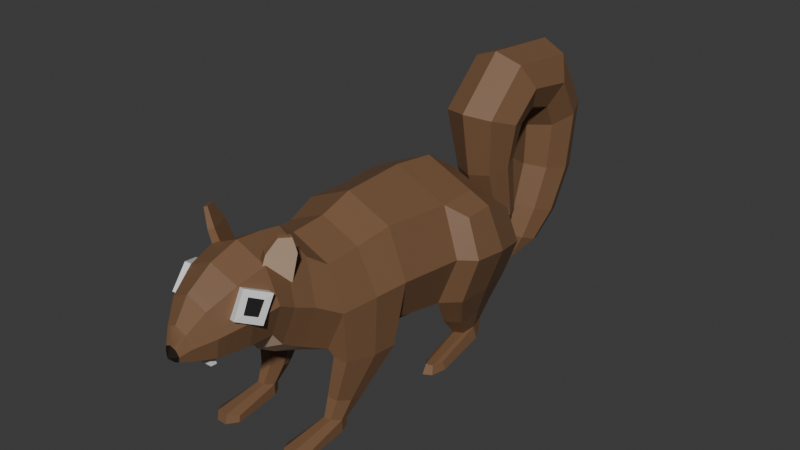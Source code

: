 # Source: new-squirrel.blend  (saved by Blender 4.2.66; exported with 4.5.12 LTS)
import bpy
from mathutils import Matrix  # noqa: F401  (used for matrix-valued properties, if any)

bpy.ops.wm.read_factory_settings(use_empty=True)
scene = bpy.context.scene
scene.name = 'Scene'

# ---- collections
col_collection = bpy.data.collections.new('Collection'); scene.collection.children.link(col_collection)

# ---- materials (node trees are filled in below, after node groups)
mat_material = bpy.data.materials.new('Material')
mat_material.alpha_threshold = 0.0
mat_material.use_transparent_shadow = False
mat_material.roughness = 0.5
mat_material.line_color = (0.0, 0.0, 0.0, 1.0)
mat_material_002 = bpy.data.materials.new('Material.002')
mat_material_003 = bpy.data.materials.new('Material.003')
mat_material_004 = bpy.data.materials.new('Material.004')
mat_material_005 = bpy.data.materials.new('Material.005')

# ---- material node trees
mat_material.use_nodes = True; mat_material.node_tree.nodes.clear()
_N = mat_material.node_tree.nodes; _L = mat_material.node_tree.links
n0 = _N.new('ShaderNodeOutputMaterial'); n0.name = 'Material Output'; n0.location = (300, 300)
n1 = _N.new('ShaderNodeBsdfPrincipled'); n1.name = 'Principled BSDF'; n1.location = (10, 300)
n1.inputs[0].default_value = (0.1981, 0.1046, 0.05286, 1.0)
n1.inputs[3].default_value = 1.45
_L.new(n1.outputs[0], n0.inputs[0])
n0.is_active_output = True
mat_material_002.use_nodes = True; mat_material_002.node_tree.nodes.clear()
_N = mat_material_002.node_tree.nodes; _L = mat_material_002.node_tree.links
n0 = _N.new('ShaderNodeBsdfPrincipled'); n0.name = 'Principled BSDF'; n0.location = (10, 300)
n1 = _N.new('ShaderNodeOutputMaterial'); n1.name = 'Material Output'; n1.location = (300, 300)
_L.new(n0.outputs[0], n1.inputs[0])
n1.is_active_output = True
mat_material_003.use_nodes = True; mat_material_003.node_tree.nodes.clear()
_N = mat_material_003.node_tree.nodes; _L = mat_material_003.node_tree.links
n0 = _N.new('ShaderNodeBsdfPrincipled'); n0.name = 'Principled BSDF'; n0.location = (10, 300)
n0.inputs[0].default_value = (0.0137, 0.0137, 0.0137, 1.0)
n1 = _N.new('ShaderNodeOutputMaterial'); n1.name = 'Material Output'; n1.location = (300, 300)
_L.new(n0.outputs[0], n1.inputs[0])
n1.is_active_output = True
mat_material_004.use_nodes = True; mat_material_004.node_tree.nodes.clear()
_N = mat_material_004.node_tree.nodes; _L = mat_material_004.node_tree.links
n0 = _N.new('ShaderNodeBsdfPrincipled'); n0.name = 'Principled BSDF'; n0.location = (10, 300)
n0.inputs[0].default_value = (0.6939, 0.4852, 0.3372, 1.0)
n1 = _N.new('ShaderNodeOutputMaterial'); n1.name = 'Material Output'; n1.location = (300, 300)
_L.new(n0.outputs[0], n1.inputs[0])
n1.is_active_output = True
mat_material_005.use_nodes = True; mat_material_005.node_tree.nodes.clear()
_N = mat_material_005.node_tree.nodes; _L = mat_material_005.node_tree.links
n0 = _N.new('ShaderNodeBsdfPrincipled'); n0.name = 'Principled BSDF'; n0.location = (10, 300)
n0.inputs[0].default_value = (0.0185, 0.008023, 0.003035, 1.0)
n1 = _N.new('ShaderNodeOutputMaterial'); n1.name = 'Material Output'; n1.location = (300, 300)
_L.new(n0.outputs[0], n1.inputs[0])
n1.is_active_output = True

# ---- world
world_world = bpy.data.worlds.new('World'); scene.world = world_world
world_world.use_nodes = True; world_world.node_tree.nodes.clear()
_N = world_world.node_tree.nodes; _L = world_world.node_tree.links
n0 = _N.new('ShaderNodeOutputWorld'); n0.name = 'World Output'; n0.location = (300, 300)
n1 = _N.new('ShaderNodeBackground'); n1.name = 'Background'; n1.location = (10, 300)
n1.inputs[0].default_value = (0.05088, 0.05088, 0.05088, 1.0)
_L.new(n1.outputs[0], n0.inputs[0])
n0.is_active_output = True
world_world.color = (0.05088, 0.05088, 0.05088)
world_world.sun_shadow_jitter_overblur = 0.0

# ---- meshes
me_mesh_squirrel = bpy.data.meshes.new('Mesh_Squirrel')
me_mesh_squirrel.from_pydata([(3.666, 3.291, 40.7), (6.221, 4.309, 40.14), (3.307, 6.944, 38.47), (5.909, 6.269, 38.88), (5.231, 5.499, 35.12), (7.036, 5.545, 37.18), (5.109, 1.586, 37.16), (6.852, 3.388, 38.24), (-5.483, 7.493, 39.22), (-5.231, 5.499, 35.12), (-7.407, 6.048, 35.86), (-7.285, 2.134, 37.91), (4.561, 10.82, 34.61), (2.291, 5.684, 34.39), (6.604, 10.29, 30.91), (4.561, 5.104, 30.27), (6.451, 13.21, 33.95), (7.357, 12.97, 32.31), (5.402, 10.49, 35.12), (3.45, 5.24, 35.09), (5.72, 4.659, 30.98), (7.445, 9.97, 31.42), (7.819, 12.8, 32.59), (6.913, 13.03, 34.23), (-2.291, 5.684, 34.39), (-4.561, 5.104, 30.27), (-3.45, 5.24, 35.09), (-5.72, 4.659, 30.98), (8.124, 5.811, 1.845), (0.0, 10.43, 2.907), (0.0, -14.01, 2.907), (8.124, -10.43, 2.907), (11.49, -1.79, 2.907), (7.446, 6.723, 13.56), (0.0, 10.0, 13.56), (0.0, -12.4, 13.56), (5.938, -9.785, 13.56), (10.53, -1.198, 13.56), (6.403, 5.426, 18.99), (0.0, 8.248, 18.99), (0.0, -11.02, 18.99), (3.996, -9.258, 18.99), (9.827, -1.386, 18.99), (6.312, 5.049, 24.8), (0.0, 7.83, 24.8), (0.0, -11.16, 24.8), (5.739, -8.634, 24.8), (8.927, -1.667, 24.8), (5.194, 7.065, 27.68), (0.0, 9.828, 27.37), (0.0, -9.041, 29.54), (5.201, -6.278, 29.22), (7.355, 0.3935, 28.45), (4.797, 7.895, 31.04), (0.0, 10.44, 30.75), (0.0, -6.963, 32.75), (4.797, -4.413, 32.46), (6.784, 1.741, 31.75), (4.975, 8.645, 34.81), (0.0, 10.83, 34.91), (0.0, -4.12, 34.25), (4.975, -1.93, 34.35), (7.035, 3.357, 34.58), (4.391, 7.404, 39.21), (0.0, 9.387, 39.5), (0.0, -4.154, 37.47), (4.391, -2.171, 37.77), (6.21, 2.616, 38.49), (3.096, 5.093, 43.42), (0.0, 6.621, 43.65), (0.0, -3.813, 42.08), (3.096, -2.285, 42.31), (4.379, 1.404, 42.87), (1.756, 2.301, 45.81), (0.0, 3.175, 45.94), (0.0, -2.792, 45.05), (1.756, -1.918, 45.18), (2.192, 0.1914, 45.49), (0.9286, 0.36, 46.99), (0.0, 0.7647, 47.05), (0.0, -1.999, 46.63), (0.9286, -1.594, 46.69), (1.313, -0.617, 46.84), (8.026, 5.873, -4.705), (6.747, -11.77, -4.705), (0.0, -13.73, -4.705), (0.0, 9.41, -4.705), (6.558, 2.156, -11.31), (6.558, -11.8, -11.31), (0.0, -13.67, -11.31), (0.0, 5.045, -11.31), (3.83, -9.132, -19.26), (2.708, -6.384, -18.39), (2.708, -11.88, -20.12), (0.0, -13.02, -20.48), (0.0, -5.246, -18.03), (7.019, -11.54, 14.69), (9.306, -11.54, 14.69), (9.727, -10.71, 19.39), (5.837, -10.71, 19.39), (8.876, -9.819, 24.41), (6.446, -9.819, 24.41), (8.234, -17.24, 23.01), (7.622, -16.3, 25.33), (5.873, -16.3, 25.33), (5.435, -17.24, 23.01), (6.286, -18.13, 20.84), (7.931, -18.13, 20.84), (8.072, -19.74, 24.88), (7.379, -19.09, 26.48), (6.17, -19.09, 26.48), (5.597, -19.74, 24.88), (6.455, -20.35, 23.38), (7.593, -20.35, 23.38), (8.181, -21.57, 24.88), (7.379, -21.57, 26.48), (6.17, -21.57, 26.48), (5.488, -21.57, 24.88), (6.455, -21.57, 23.38), (7.593, -21.57, 23.38), (8.824, -20.65, 32.67), (7.607, -20.0, 34.27), (7.607, -21.57, 34.58), (8.999, -21.57, 32.98), (5.868, -20.0, 34.27), (5.868, -21.57, 34.58), (4.845, -20.65, 32.67), (4.67, -21.57, 32.98), (14.06, -1.819, 0.9635), (11.32, 4.05, -0.005667), (14.1, -2.623, -5.159), (11.34, 4.202, -4.867), (11.39, -9.862, 1.081), (11.27, -10.45, -5.153), (11.78, -4.802, -12.54), (9.802, 0.7168, -12.08), (9.623, -10.94, -12.38), (6.985, -9.454, -17.33), (6.089, -6.108, -17.34), (6.256, -11.56, -17.93), (6.681, -15.88, -0.5166), (5.657, -15.88, -6.028), (9.018, -15.88, -6.353), (9.11, -15.88, -1.839), (5.517, -15.88, -10.81), (7.796, -15.88, -11.58), (6.201, -19.71, -3.831), (5.218, -19.71, -6.983), (7.755, -19.71, -7.168), (7.614, -19.71, -4.587), (5.112, -19.71, -9.716), (6.832, -19.71, -10.16), (6.274, -21.64, -3.831), (4.677, -21.64, -6.983), (8.312, -21.64, -7.168), (7.922, -21.64, -4.587), (4.762, -21.64, -8.853), (7.227, -21.64, -9.296), (8.007, -20.19, 5.583), (6.856, -20.52, 3.333), (6.315, -21.64, 3.333), (8.083, -21.64, 6.485), (9.157, -20.19, 5.271), (9.393, -20.52, 3.148), (9.389, -21.64, 5.729), (9.95, -21.64, 3.148), (0.0, -7.215, -26.11), (3.83, -6.111, -22.19), (2.708, -6.892, -24.97), (0.0, -5.007, -18.27), (2.708, -5.33, -19.42), (0.0, 4.248, -24.47), (4.519, 3.289, -19.76), (3.196, 3.967, -23.09), (0.0, 2.331, -15.05), (3.196, 2.612, -16.43), (0.0, 9.132, -25.27), (6.072, 11.26, -19.17), (4.293, 9.756, -23.48), (0.0, 13.39, -13.07), (4.293, 12.77, -14.86), (0.0, 10.12, -27.38), (6.072, 15.88, -24.46), (4.293, 11.81, -26.53), (0.0, 21.64, -21.53), (4.293, 19.95, -22.39), (0.0, 8.815, -30.1), (6.072, 14.62, -32.94), (4.293, 10.52, -30.93), (0.0, 20.43, -35.77), (4.293, 18.73, -34.94), (0.0, 6.03, -31.55), (5.669, 7.57, -37.38), (4.009, 6.481, -33.26), (0.0, 9.11, -43.22), (4.009, 8.659, -41.51), (0.0, -1.123, -31.3), (5.209, -2.334, -36.71), (3.684, -1.477, -32.89), (0.0, -3.545, -42.12), (3.684, -3.19, -40.54), (0.0, -8.077, -29.13), (4.634, -9.72, -33.78), (3.277, -8.558, -30.49), (0.0, -11.36, -38.42), (3.277, -10.88, -37.06), (0.0, -13.52, -27.66), (3.255, -14.67, -30.92), (2.301, -13.86, -28.61), (0.0, -15.83, -34.19), (2.301, -15.49, -33.23), (0.0, -18.62, -28.38), (0.0, -16.96, -27.94), (1.127, -17.36, -29.08), (0.7971, -17.08, -28.28), (0.0, -17.76, -30.21), (0.7971, -17.64, -29.87), (0.0, -0.8688, 47.68), (5.841, 3.84, 41.45), (5.483, 7.493, 39.22), (7.407, 6.048, 35.86), (7.285, 2.134, 37.91), (3.377, 5.593, 42.51), (0.0, 7.22, 42.75), (0.0, -3.887, 41.08), (3.377, -2.26, 41.33), (4.775, 1.666, 41.92), (1.281, -3.27, 41.18), (1.318, -3.162, 42.18), (-0.002563, -4.45, 41.13), (-0.002563, -4.376, 42.13), (1.553, -4.329, 41.22), (1.59, -4.222, 42.23)], [], [(0, 218, 219, 2), (2, 219, 220, 4), (4, 220, 221, 6), (6, 221, 218, 0), (1, 7, 5, 3), (18, 19, 20, 21), (18, 21, 22, 23), (12, 14, 15, 13), (12, 16, 17, 14), (12, 13, 19, 18), (13, 15, 20, 19), (15, 14, 21, 20), (14, 17, 22, 21), (17, 16, 23, 22), (16, 12, 18, 23), (28, 29, 34, 33), (30, 31, 36, 35), (31, 32, 37, 36), (32, 28, 33, 37), (82, 217, 80, 81), (33, 34, 39, 38), (35, 36, 41, 40), (37, 33, 38, 42), (38, 39, 44, 43), (40, 41, 46, 45), (114, 115, 116, 117, 118, 119), (42, 38, 43, 47), (43, 44, 49, 48), (45, 46, 51, 50), (46, 47, 52, 51), (47, 43, 48, 52), (48, 49, 54, 53), (50, 51, 56, 55), (51, 52, 57, 56), (52, 48, 53, 57), (53, 54, 59, 58), (55, 56, 61, 60), (56, 57, 62, 61), (57, 53, 58, 62), (58, 59, 64, 63), (60, 61, 66, 65), (61, 62, 67, 66), (62, 58, 63, 67), (222, 223, 69, 68), (228, 70, 230, 232), (225, 226, 72, 71), (226, 222, 68, 72), (68, 69, 74, 73), (70, 228, 71, 76, 75), (71, 72, 77, 76), (72, 68, 73, 77), (73, 74, 79, 78), (75, 76, 81, 80), (76, 77, 82, 81), (77, 73, 78, 82), (129, 128, 130, 131), (128, 132, 133, 130), (31, 30, 85, 84), (29, 28, 83, 86), (131, 130, 134, 135), (130, 133, 136, 134), (84, 85, 89, 88), (86, 83, 87, 90), (135, 134, 137, 138), (134, 136, 139, 137), (88, 89, 94, 93), (90, 87, 92, 95), (36, 37, 97, 96), (37, 42, 98, 97), (41, 36, 96, 99), (42, 47, 100, 98), (47, 46, 101, 100), (46, 41, 99, 101), (98, 100, 103, 102), (100, 101, 104, 103), (101, 99, 105, 104), (99, 96, 106, 105), (96, 97, 107, 106), (97, 98, 102, 107), (102, 103, 109, 108), (103, 104, 110, 109), (104, 105, 111, 110), (105, 106, 112, 111), (106, 107, 113, 112), (107, 102, 108, 113), (120, 121, 122, 123), (121, 124, 125, 122), (124, 126, 127, 125), (111, 112, 118, 117), (112, 113, 119, 118), (113, 108, 114, 119), (108, 109, 121, 120), (115, 114, 123, 122), (114, 108, 120, 123), (109, 110, 124, 121), (116, 115, 122, 125), (110, 111, 126, 124), (111, 117, 127, 126), (117, 116, 125, 127), (28, 32, 128, 129), (83, 28, 129, 131), (32, 31, 132, 128), (152, 153, 154, 155), (87, 83, 131, 135), (153, 156, 157, 154), (91, 92, 138, 137), (92, 87, 135, 138), (88, 93, 139, 136), (93, 91, 137, 139), (211, 213, 214, 212), (216, 213, 211, 215), (31, 84, 141, 140), (133, 132, 143, 142), (132, 31, 140, 143), (84, 88, 144, 141), (88, 136, 145, 144), (136, 133, 142, 145), (140, 141, 147, 146), (142, 143, 149, 148), (143, 140, 146, 149), (141, 144, 150, 147), (144, 145, 151, 150), (145, 142, 148, 151), (158, 159, 160, 161), (163, 162, 164, 165), (162, 158, 161, 164), (147, 150, 156, 153), (150, 151, 157, 156), (151, 148, 154, 157), (146, 147, 159, 158), (147, 153, 160, 159), (153, 152, 161, 160), (148, 149, 162, 163), (155, 154, 165, 164), (154, 148, 163, 165), (149, 146, 158, 162), (152, 155, 164, 161), (91, 93, 168, 167), (93, 94, 166, 168), (92, 91, 167, 170), (95, 92, 170, 169), (167, 168, 173, 172), (168, 166, 171, 173), (170, 167, 172, 175), (169, 170, 175, 174), (172, 173, 178, 177), (173, 171, 176, 178), (175, 172, 177, 180), (174, 175, 180, 179), (177, 178, 183, 182), (178, 176, 181, 183), (180, 177, 182, 185), (179, 180, 185, 184), (182, 183, 188, 187), (183, 181, 186, 188), (185, 182, 187, 190), (184, 185, 190, 189), (187, 188, 193, 192), (188, 186, 191, 193), (190, 187, 192, 195), (189, 190, 195, 194), (192, 193, 198, 197), (193, 191, 196, 198), (195, 192, 197, 200), (194, 195, 200, 199), (197, 198, 203, 202), (198, 196, 201, 203), (200, 197, 202, 205), (199, 200, 205, 204), (202, 203, 208, 207), (203, 201, 206, 208), (205, 202, 207, 210), (204, 205, 210, 209), (207, 208, 214, 213), (208, 206, 212, 214), (210, 207, 213, 216), (209, 210, 216, 215), (78, 79, 217, 82), (1, 3, 219, 218), (3, 5, 220, 219), (5, 7, 221, 220), (7, 1, 218, 221), (67, 63, 222, 226), (66, 67, 226, 225), (65, 66, 225, 227, 224), (63, 64, 223, 222), (228, 227, 225, 71), (229, 231, 232, 230), (227, 228, 232, 231), (224, 227, 231, 229), (70, 224, 229, 230)])
me_mesh_squirrel.polygons.foreach_set('use_smooth', [0, 0, 0, 0, 0, 0, 0, 0, 0, 0, 0, 0, 0, 0, 0, 0, 0, 0, 0, 0, 0, 0, 0, 0, 0, 0, 0, 0, 0, 0, 0, 0, 0, 0, 0, 0, 0, 0, 0, 0, 0, 0, 0, 0, 0, 0, 0, 0, 0, 0, 0, 1, 0, 0, 0, 0, 0, 0, 0, 0, 0, 0, 0, 0, 0, 0, 1, 0, 0, 0, 0, 0, 0, 0, 0, 0, 0, 0, 0, 0, 0, 0, 0, 0, 0, 0, 0, 0, 0, 0, 0, 0, 0, 0, 0, 0, 0, 0, 0, 0, 0, 0, 0, 0, 0, 0, 0, 0, 0, 0, 0, 0, 0, 0, 0, 0, 0, 0, 0, 0, 0, 0, 0, 0, 0, 0, 0, 0, 0, 0, 0, 0, 0, 0, 0, 0, 0, 0, 0, 0, 0, 0, 0, 0, 0, 0, 0, 0, 0, 0, 0, 0, 0, 0, 0, 0, 0, 0, 0, 0, 0, 0, 0, 0, 0, 0, 0, 0, 0, 0, 0, 0, 0, 0, 0, 0, 0, 0, 0, 0, 0, 0, 0, 0, 0, 0, 0, 0, 0, 0, 0])
me_mesh_squirrel.polygons.foreach_set('material_index', [1, 1, 1, 1, 2, 3, 3, 0, 0, 0, 0, 0, 0, 0, 0, 0, 3, 0, 0, 2, 0, 3, 0, 0, 3, 0, 0, 0, 3, 0, 0, 0, 3, 0, 0, 0, 3, 0, 0, 0, 0, 0, 0, 0, 1, 0, 0, 0, 0, 0, 0, 0, 0, 0, 0, 0, 0, 3, 0, 0, 0, 3, 0, 0, 0, 3, 0, 0, 0, 0, 0, 0, 0, 0, 0, 0, 0, 0, 0, 0, 0, 0, 0, 0, 0, 0, 0, 0, 0, 0, 0, 0, 0, 0, 0, 0, 0, 0, 0, 0, 0, 0, 0, 0, 0, 0, 0, 0, 0, 0, 0, 0, 0, 0, 0, 0, 0, 0, 0, 0, 0, 0, 0, 0, 0, 0, 0, 0, 0, 0, 0, 0, 0, 0, 0, 0, 0, 0, 0, 0, 0, 0, 0, 0, 0, 0, 0, 0, 0, 0, 0, 0, 0, 0, 0, 0, 0, 0, 0, 0, 0, 0, 0, 0, 0, 0, 0, 0, 0, 0, 0, 0, 0, 0, 0, 0, 0, 4, 1, 1, 1, 1, 0, 0, 0, 0, 0, 1, 1, 1, 0])
_uv = me_mesh_squirrel.uv_layers.new(name='UVMap')
_uv.uv.foreach_set('vector', [0.6174, 0.3439, 0.6605, 0.3548, 0.6628, 0.4337, 0.6197, 0.4228, 0.7336, 0.2232, 0.7767, 0.2084, 0.8147, 0.299, 0.7716, 0.3138, 0.6685, 0.3548, 0.7116, 0.3439, 0.7093, 0.4228, 0.6662, 0.4337, 0.6879, 0.2368, 0.731, 0.2516, 0.6929, 0.3423, 0.6498, 0.3274, 0.734, 0.1703, 0.7195, 0.1229, 0.7627, 0.08772, 0.7767, 0.1351, 0.07582, 0.283, 0.07613, 0.2266, 0.1204, 0.2203, 0.1156, 0.2774, 0.07582, 0.283, 0.1156, 0.2774, 0.103, 0.3077, 0.08538, 0.3102, 0.2183, 0.3539, 0.1785, 0.3483, 0.1717, 0.2926, 0.2159, 0.2988, 0.2183, 0.3539, 0.2112, 0.3796, 0.1935, 0.3771, 0.1785, 0.3483, 0.2953, 0.3579, 0.2709, 0.3028, 0.2833, 0.298, 0.3043, 0.3544, 0.3762, 0.3746, 0.4006, 0.3303, 0.4131, 0.3379, 0.3887, 0.3821, 0.09685, 0.3963, 0.1188, 0.3406, 0.1278, 0.344, 0.1093, 0.4011, 0.1188, 0.3406, 0.1269, 0.3118, 0.1318, 0.3137, 0.1278, 0.344, 0.3281, 0.4381, 0.3183, 0.4204, 0.3233, 0.4174, 0.333, 0.4351, 0.3156, 0.3836, 0.2953, 0.3579, 0.3043, 0.3544, 0.3205, 0.3817, 0.1326, 0.698, 0.09751, 0.6934, 0.09751, 0.6667, 0.1297, 0.6667, 0.6103, 0.702, 0.6653, 0.702, 0.6505, 0.7439, 0.6103, 0.7439, 0.2582, 0.1918, 0.2582, 0.2846, 0.1917, 0.291, 0.1917, 0.1988, 0.4111, 0.7809, 0.4157, 0.8137, 0.3844, 0.8176, 0.3844, 0.7834, 0.2587, 0.9127, 0.2576, 0.9184, 0.2527, 0.9184, 0.2545, 0.9144, 0.1297, 0.6667, 0.09751, 0.6667, 0.09751, 0.6432, 0.1252, 0.6432, 0.6103, 0.7439, 0.6505, 0.7439, 0.6373, 0.7807, 0.6103, 0.7807, 0.3844, 0.7834, 0.3844, 0.8176, 0.3609, 0.812, 0.3609, 0.7826, 0.1252, 0.6432, 0.09751, 0.6432, 0.09751, 0.6181, 0.1248, 0.6181, 0.6103, 0.7807, 0.6373, 0.7807, 0.6491, 0.82, 0.6103, 0.82, 0.7711, 0.6977, 0.7656, 0.7086, 0.7574, 0.7086, 0.7528, 0.6977, 0.7594, 0.6876, 0.7671, 0.6876, 0.3609, 0.7826, 0.3609, 0.812, 0.3358, 0.8104, 0.3358, 0.7814, 0.1248, 0.6181, 0.09751, 0.6181, 0.09751, 0.6071, 0.1199, 0.6057, 0.6103, 0.82, 0.6491, 0.82, 0.6455, 0.8499, 0.6103, 0.8521, 0.3358, 0.7513, 0.3358, 0.7814, 0.3201, 0.7903, 0.3167, 0.7615, 0.3358, 0.7814, 0.3358, 0.8104, 0.3234, 0.8191, 0.3201, 0.7903, 0.1199, 0.6057, 0.09751, 0.6071, 0.09751, 0.5924, 0.1182, 0.5912, 0.6103, 0.8521, 0.6455, 0.8499, 0.6428, 0.8719, 0.6103, 0.8739, 0.3167, 0.7615, 0.3201, 0.7903, 0.3058, 0.7961, 0.3027, 0.7696, 0.3201, 0.7903, 0.3234, 0.8191, 0.3089, 0.8227, 0.3058, 0.7961, 0.1182, 0.5912, 0.09751, 0.5924, 0.09751, 0.5745, 0.119, 0.5749, 0.5792, 0.9092, 0.5964, 0.8767, 0.6133, 0.8755, 0.5984, 0.9092, 0.1236, 0.04684, 0.1897, 0.03924, 0.207, 0.06962, 0.1502, 0.06715, 0.1897, 0.03924, 0.2558, 0.03164, 0.2638, 0.0721, 0.207, 0.06962, 0.119, 0.5749, 0.09751, 0.5745, 0.09751, 0.5546, 0.1165, 0.5559, 0.6495, 0.8755, 0.6832, 0.8762, 0.6792, 0.8993, 0.6495, 0.8973, 0.1502, 0.06715, 0.207, 0.06962, 0.1991, 0.1116, 0.1477, 0.1039, 0.207, 0.06962, 0.2638, 0.0721, 0.2505, 0.1193, 0.1991, 0.1116, 0.1121, 0.5417, 0.09751, 0.5406, 0.09751, 0.5367, 0.1109, 0.5377, 0.6584, 0.9292, 0.6495, 0.9285, 0.6495, 0.9285, 0.6584, 0.9292, 0.1467, 0.1421, 0.1889, 0.1484, 0.1861, 0.1586, 0.1464, 0.1527, 0.1889, 0.1484, 0.2311, 0.1548, 0.2257, 0.1646, 0.1861, 0.1586, 0.3053, 0.9127, 0.3119, 0.9261, 0.297, 0.9261, 0.2932, 0.9185, 0.6495, 0.9285, 0.6584, 0.9292, 0.6704, 0.9301, 0.6614, 0.9495, 0.6495, 0.9486, 0.1464, 0.1527, 0.1861, 0.1586, 0.173, 0.1868, 0.1504, 0.1834, 0.1861, 0.1586, 0.2257, 0.1646, 0.1957, 0.1902, 0.173, 0.1868, 0.6925, 0.1954, 0.6127, 0.2351, 0.6127, 0.1256, 0.6549, 0.1072, 0.2612, 0.9203, 0.2618, 0.9127, 0.2683, 0.9163, 0.2681, 0.9203, 0.231, 0.9515, 0.2296, 0.9606, 0.2238, 0.9571, 0.2245, 0.9529, 0.9557, 0.2451, 0.9413, 0.341, 0.8878, 0.2528, 0.8945, 0.2084, 0.1632, 0.9492, 0.159, 0.9239, 0.1854, 0.9204, 0.1841, 0.9499, 0.159, 0.9239, 0.1585, 0.8892, 0.1854, 0.8866, 0.1854, 0.9204, 0.6653, 0.702, 0.6103, 0.702, 0.6103, 0.6504, 0.656, 0.6504, 0.09751, 0.6934, 0.1326, 0.698, 0.1322, 0.7263, 0.09751, 0.7263, 0.1841, 0.9499, 0.1854, 0.9204, 0.2173, 0.911, 0.2153, 0.9348, 0.1854, 0.9204, 0.1854, 0.8866, 0.2166, 0.8845, 0.2173, 0.911, 0.656, 0.6504, 0.6103, 0.6504, 0.6103, 0.6057, 0.6547, 0.6057, 0.09751, 0.7263, 0.1322, 0.7263, 0.1258, 0.7548, 0.09751, 0.7548, 0.1304, 0.7683, 0.1542, 0.7598, 0.1743, 0.7805, 0.1599, 0.7844, 0.2173, 0.911, 0.2166, 0.8845, 0.2405, 0.8818, 0.238, 0.8909, 0.6547, 0.6057, 0.6103, 0.6057, 0.6103, 0.5436, 0.6286, 0.546, 0.1117, 0.8107, 0.1242, 0.7823, 0.1611, 0.799, 0.1562, 0.8107, 0.3686, 0.8614, 0.3884, 0.8243, 0.3831, 0.869, 0.3732, 0.869, 0.3844, 0.7834, 0.3609, 0.7826, 0.3592, 0.7424, 0.3795, 0.7388, 0.7519, 0.6492, 0.7483, 0.686, 0.7365, 0.6783, 0.7421, 0.6465, 0.3609, 0.7826, 0.3358, 0.7814, 0.3375, 0.7462, 0.3592, 0.7424, 0.08369, 0.2188, 0.04945, 0.1439, 0.05703, 0.1312, 0.08314, 0.1312, 0.7561, 0.6099, 0.7519, 0.6492, 0.7421, 0.6465, 0.7481, 0.6125, 0.3592, 0.7424, 0.3375, 0.7462, 0.3335, 0.7182, 0.3436, 0.7141, 0.08314, 0.1312, 0.05703, 0.1312, 0.05088, 0.0616, 0.06967, 0.0616, 0.7481, 0.6125, 0.7421, 0.6465, 0.6978, 0.622, 0.7042, 0.6063, 0.7421, 0.6465, 0.7365, 0.6783, 0.6918, 0.6367, 0.6978, 0.622, 0.3732, 0.869, 0.3831, 0.869, 0.3772, 0.8974, 0.3701, 0.8974, 0.3795, 0.7388, 0.3592, 0.7424, 0.3436, 0.7141, 0.3529, 0.7103, 0.3436, 0.7141, 0.3335, 0.7182, 0.3286, 0.7062, 0.3355, 0.7034, 0.06967, 0.0616, 0.05088, 0.0616, 0.05407, 0.03164, 0.06706, 0.03164, 0.7042, 0.6063, 0.6978, 0.622, 0.6809, 0.6093, 0.6853, 0.5984, 0.6978, 0.622, 0.6918, 0.6367, 0.6768, 0.6194, 0.6809, 0.6093, 0.2431, 0.9127, 0.2502, 0.9127, 0.2488, 0.9237, 0.2439, 0.9237, 0.3529, 0.7103, 0.3436, 0.7141, 0.3355, 0.7034, 0.3419, 0.7007, 0.7386, 0.7505, 0.743, 0.7613, 0.7324, 0.7634, 0.7324, 0.7526, 0.5819, 0.9445, 0.5819, 0.9563, 0.5713, 0.9563, 0.5713, 0.9445, 0.6792, 0.5457, 0.6747, 0.5565, 0.6685, 0.5545, 0.6685, 0.5436, 0.6809, 0.6093, 0.6768, 0.6194, 0.6685, 0.6194, 0.6685, 0.6093, 0.6223, 0.9511, 0.63, 0.9511, 0.63, 0.9594, 0.6223, 0.9594, 0.7406, 0.6876, 0.7448, 0.6977, 0.7324, 0.6977, 0.7324, 0.6876, 0.4287, 0.8649, 0.4257, 0.858, 0.4266, 0.8243, 0.4319, 0.8313, 0.7656, 0.7086, 0.7711, 0.6977, 0.7766, 0.7526, 0.7672, 0.7634, 0.7324, 0.6977, 0.7448, 0.6977, 0.7386, 0.7505, 0.7324, 0.7526, 0.4257, 0.858, 0.4204, 0.858, 0.4191, 0.8243, 0.4266, 0.8243, 0.7574, 0.7086, 0.7656, 0.7086, 0.7672, 0.7634, 0.7554, 0.7634, 0.4204, 0.858, 0.418, 0.8649, 0.4147, 0.8313, 0.4191, 0.8243, 0.6809, 0.6093, 0.6685, 0.6093, 0.6685, 0.5545, 0.6747, 0.5565, 0.7528, 0.6977, 0.7574, 0.7086, 0.7554, 0.7634, 0.7473, 0.7526, 0.09466, 0.9568, 0.1092, 0.924, 0.1203, 0.9239, 0.1084, 0.9492, 0.1322, 0.7263, 0.1326, 0.698, 0.1464, 0.706, 0.1465, 0.727, 0.1092, 0.924, 0.09466, 0.8867, 0.1088, 0.8892, 0.1203, 0.9239, 0.8282, 0.7246, 0.8173, 0.7033, 0.842, 0.702, 0.8393, 0.7195, 0.1258, 0.7548, 0.1322, 0.7263, 0.1465, 0.727, 0.1398, 0.7582, 0.8173, 0.7033, 0.8179, 0.6906, 0.8346, 0.6876, 0.842, 0.702, 0.1729, 0.7941, 0.1611, 0.799, 0.1599, 0.7844, 0.1743, 0.7805, 0.1611, 0.799, 0.1242, 0.7823, 0.1304, 0.7683, 0.1599, 0.7844, 0.442, 0.9046, 0.4254, 0.8665, 0.4407, 0.876, 0.4553, 0.8999, 0.1848, 0.799, 0.1729, 0.7941, 0.1743, 0.7805, 0.1834, 0.7836, 0.4367, 0.6949, 0.4416, 0.7004, 0.4402, 0.7016, 0.4367, 0.7021, 0.2842, 0.9313, 0.2856, 0.9348, 0.2808, 0.9378, 0.2808, 0.9299, 0.9262, 0.5678, 0.9171, 0.6194, 0.8893, 0.6284, 0.8893, 0.591, 0.1854, 0.8866, 0.1585, 0.8892, 0.1711, 0.8632, 0.1906, 0.8632, 0.1088, 0.8892, 0.09466, 0.8867, 0.08843, 0.8632, 0.09892, 0.8632, 0.9171, 0.6194, 0.9169, 0.6641, 0.8893, 0.6607, 0.8893, 0.6284, 0.3773, 0.9028, 0.3905, 0.8991, 0.3826, 0.9204, 0.3728, 0.9204, 0.2166, 0.8845, 0.1854, 0.8866, 0.1906, 0.8632, 0.2131, 0.8632, 0.8893, 0.591, 0.8893, 0.6284, 0.8634, 0.6348, 0.8634, 0.6135, 0.3451, 0.248, 0.3451, 0.2965, 0.304, 0.2669, 0.304, 0.2392, 0.4003, 0.4585, 0.3742, 0.4585, 0.3691, 0.4174, 0.3843, 0.4174, 0.8893, 0.6284, 0.8893, 0.6607, 0.8634, 0.6533, 0.8634, 0.6348, 0.3728, 0.9204, 0.3826, 0.9204, 0.3785, 0.9369, 0.371, 0.9369, 0.3451, 0.1918, 0.3451, 0.248, 0.304, 0.2392, 0.304, 0.2071, 0.8601, 0.5497, 0.8579, 0.5649, 0.8503, 0.5649, 0.8503, 0.5436, 0.8787, 0.7559, 0.881, 0.7702, 0.8712, 0.7733, 0.8712, 0.7559, 0.6062, 0.9544, 0.5984, 0.9544, 0.5989, 0.9445, 0.6077, 0.9445, 0.8634, 0.6348, 0.8634, 0.6533, 0.8503, 0.6475, 0.8503, 0.6348, 0.5636, 0.8898, 0.5636, 0.8782, 0.5767, 0.8755, 0.5767, 0.8922, 0.8842, 0.6657, 0.8842, 0.686, 0.8712, 0.686, 0.8712, 0.6716, 0.4053, 0.2929, 0.3947, 0.3268, 0.4123, 0.216, 0.4247, 0.1918, 0.8634, 0.6348, 0.8503, 0.6348, 0.8503, 0.5649, 0.8579, 0.5649, 0.8173, 0.7033, 0.8282, 0.7246, 0.8404, 0.7945, 0.8284, 0.7731, 0.422, 0.3288, 0.4205, 0.301, 0.437, 0.1952, 0.4396, 0.218, 0.8393, 0.7195, 0.842, 0.702, 0.8531, 0.7719, 0.8493, 0.7894, 0.8712, 0.686, 0.8842, 0.686, 0.8787, 0.7559, 0.8712, 0.7559, 0.4205, 0.301, 0.4053, 0.2929, 0.4247, 0.1918, 0.437, 0.1952, 0.8282, 0.7246, 0.8393, 0.7195, 0.8493, 0.7894, 0.8404, 0.7945, 0.1687, 0.5735, 0.1724, 0.5616, 0.1934, 0.5832, 0.1814, 0.5865, 0.1024, 0.8532, 0.09067, 0.8581, 0.09067, 0.8331, 0.1024, 0.8317, 0.165, 0.5854, 0.1687, 0.5735, 0.1814, 0.5865, 0.1694, 0.5899, 0.3473, 0.8292, 0.359, 0.8243, 0.359, 0.8289, 0.3473, 0.8303, 0.1814, 0.5865, 0.1934, 0.5832, 0.1853, 0.6301, 0.1709, 0.6271, 0.1024, 0.8317, 0.09067, 0.8331, 0.09067, 0.7836, 0.1045, 0.7848, 0.1694, 0.5899, 0.1814, 0.5865, 0.1709, 0.6271, 0.1565, 0.6242, 0.3473, 0.8303, 0.359, 0.8289, 0.3611, 0.8632, 0.3473, 0.862, 0.1709, 0.6271, 0.1853, 0.6301, 0.1869, 0.6551, 0.1683, 0.6616, 0.1045, 0.7848, 0.09067, 0.7836, 0.09067, 0.7625, 0.1092, 0.7598, 0.1565, 0.6242, 0.1709, 0.6271, 0.1683, 0.6616, 0.1497, 0.6681, 0.3473, 0.862, 0.3611, 0.8632, 0.3659, 0.907, 0.3473, 0.9097, 0.1683, 0.6616, 0.1869, 0.6551, 0.2001, 0.6639, 0.1912, 0.6815, 0.3466, 0.9127, 0.3388, 0.9312, 0.3297, 0.9312, 0.3334, 0.9127, 0.1497, 0.6681, 0.1683, 0.6616, 0.1912, 0.6815, 0.1822, 0.6991, 0.0671, 0.8598, 0.08564, 0.8675, 0.08564, 0.9, 0.0671, 0.8963, 0.1912, 0.6815, 0.2001, 0.6639, 0.2191, 0.6583, 0.2278, 0.6761, 0.3334, 0.9127, 0.3297, 0.9312, 0.318, 0.9312, 0.3144, 0.9127, 0.1822, 0.6991, 0.1912, 0.6815, 0.2278, 0.6761, 0.2364, 0.6938, 0.0671, 0.8963, 0.08564, 0.9, 0.08564, 0.9542, 0.0671, 0.9578, 0.2278, 0.6761, 0.2191, 0.6583, 0.2292, 0.6409, 0.247, 0.6456, 0.4553, 0.8208, 0.4367, 0.8134, 0.4367, 0.8014, 0.454, 0.8033, 0.2364, 0.6938, 0.2278, 0.6761, 0.247, 0.6456, 0.2648, 0.6503, 0.4038, 0.5367, 0.4224, 0.5441, 0.4211, 0.5876, 0.4038, 0.5856, 0.247, 0.6456, 0.2292, 0.6409, 0.2276, 0.6065, 0.2441, 0.6028, 0.454, 0.8033, 0.4367, 0.8014, 0.4367, 0.7705, 0.4526, 0.769, 0.2648, 0.6503, 0.247, 0.6456, 0.2441, 0.6028, 0.2606, 0.5991, 0.4038, 0.5856, 0.4211, 0.5876, 0.4197, 0.6387, 0.4038, 0.6403, 0.2441, 0.6028, 0.2276, 0.6065, 0.2172, 0.576, 0.2314, 0.5709, 0.4526, 0.769, 0.4367, 0.7705, 0.4367, 0.7405, 0.4509, 0.7384, 0.2606, 0.5991, 0.2441, 0.6028, 0.2314, 0.5709, 0.2456, 0.5659, 0.4038, 0.6403, 0.4197, 0.6387, 0.418, 0.6719, 0.4038, 0.674, 0.2314, 0.5709, 0.2172, 0.576, 0.2091, 0.5531, 0.2191, 0.5496, 0.4509, 0.7384, 0.4367, 0.7405, 0.4367, 0.717, 0.4467, 0.7155, 0.2456, 0.5659, 0.2314, 0.5709, 0.2191, 0.5496, 0.229, 0.546, 0.4038, 0.674, 0.418, 0.6719, 0.4138, 0.6918, 0.4038, 0.6933, 0.2191, 0.5496, 0.2091, 0.5531, 0.2076, 0.5392, 0.2111, 0.538, 0.4467, 0.7155, 0.4367, 0.717, 0.4367, 0.7021, 0.4402, 0.7016, 0.229, 0.546, 0.2191, 0.5496, 0.2111, 0.538, 0.2146, 0.5367, 0.2808, 0.9127, 0.2907, 0.9168, 0.2842, 0.9313, 0.2808, 0.9299, 0.6549, 0.1072, 0.6127, 0.1256, 0.6127, 0.05133, 0.6724, 0.06277, 0.734, 0.1703, 0.7767, 0.1351, 0.8013, 0.142, 0.7224, 0.2067, 0.7767, 0.1351, 0.7627, 0.08772, 0.774, 0.05133, 0.8013, 0.142, 0.7627, 0.08772, 0.7195, 0.1229, 0.6951, 0.116, 0.774, 0.05133, 0.7195, 0.1229, 0.734, 0.1703, 0.7224, 0.2067, 0.6951, 0.116, 0.1991, 0.1116, 0.2505, 0.1193, 0.2311, 0.1548, 0.1889, 0.1484, 0.1477, 0.1039, 0.1991, 0.1116, 0.1889, 0.1484, 0.1467, 0.1421, 0.6495, 0.8973, 0.6792, 0.8993, 0.6723, 0.9234, 0.6581, 0.9224, 0.6495, 0.9218, 0.1165, 0.5559, 0.09751, 0.5546, 0.09751, 0.5406, 0.1121, 0.5417, 0.6584, 0.9292, 0.6581, 0.9224, 0.6723, 0.9234, 0.6704, 0.9301, 0.6495, 0.9218, 0.6581, 0.9224, 0.6584, 0.9292, 0.6495, 0.9285, 0.6581, 0.9224, 0.6584, 0.9292, 0.6584, 0.9292, 0.6581, 0.9224, 0.6495, 0.9218, 0.6581, 0.9224, 0.6581, 0.9224, 0.6495, 0.9218, 0.0, 0.0, 0.0, 0.0, 0.0, 0.0, 0.0, 0.0])
me_mesh_squirrel.materials.append(mat_material)
me_mesh_squirrel.materials.append(mat_material_002)
me_mesh_squirrel.materials.append(mat_material_003)
me_mesh_squirrel.materials.append(mat_material_004)
me_mesh_squirrel.materials.append(mat_material_005)
me_mesh_squirrel.update()
me_mesh_squirrel.normals_split_custom_set([tuple(v) for v in zip(*[iter([-0.39, 0.4526, 0.802, -0.39, 0.4526, 0.802, -0.39, 0.4526, 0.802, -0.39, 0.4526, 0.802, -0.07806, 0.8985, -0.432, -0.07806, 0.8985, -0.432, -0.07806, 0.8985, -0.432, -0.07806, 0.8985, -0.432, 0.389, -0.4357, -0.8117, 0.389, -0.4357, -0.8117, 0.389, -0.4357, -0.8117, 0.389, -0.4357, -0.8117, 0.06764, -0.8881, 0.4547, 0.06764, -0.8881, 0.4547, 0.06764, -0.8881, 0.4547, 0.06764, -0.8881, 0.4547, 0.9123, 0.2228, 0.3436, 0.9123, 0.2228, 0.3436, 0.9123, 0.2228, 0.3436, 0.9123, 0.2228, 0.3436, 0.815, -0.3056, 0.4923, 0.815, -0.3056, 0.4923, 0.815, -0.3056, 0.4923, 0.815, -0.3056, 0.4923, 0.8129, -0.3116, 0.492, 0.8129, -0.3116, 0.492, 0.8129, -0.3116, 0.492, 0.8129, -0.3116, 0.492, -0.7903, 0.3707, -0.4879, -0.7903, 0.3707, -0.4879, -0.7903, 0.3707, -0.4879, -0.7903, 0.3707, -0.4879, -0.7486, 0.46, -0.4775, -0.7486, 0.46, -0.4775, -0.7486, 0.46, -0.4775, -0.7486, 0.46, -0.4775, -0.4628, 0.1672, 0.8705, -0.4628, 0.1672, 0.8705, -0.4628, 0.1672, 0.8705, -0.4628, 0.1672, 0.8705, -0.3311, -0.9423, -0.04963, -0.3311, -0.9423, -0.04963, -0.3311, -0.9423, -0.04963, -0.3311, -0.9423, -0.04963, 0.4911, -0.08754, -0.8667, 0.4911, -0.08754, -0.8667, 0.4911, -0.08754, -0.8667, 0.4911, -0.08754, -0.8667, 0.5697, 0.2497, -0.783, 0.5697, 0.2497, -0.783, 0.5697, 0.2497, -0.783, 0.5697, 0.2497, -0.783, 0.3311, 0.9423, 0.04963, 0.3311, 0.9423, 0.04963, 0.3311, 0.9423, 0.04963, 0.3311, 0.9423, 0.04963, -0.3147, 0.476, 0.8213, -0.3147, 0.476, 0.8213, -0.3147, 0.476, 0.8213, -0.3147, 0.476, 0.8213, 0.4523, 0.8919, -0.005574, 0.4523, 0.8919, -0.005574, 0.4523, 0.8919, -0.005574, 0.4523, 0.8919, -0.005574, 0.3994, -0.9065, 0.1371, 0.3994, -0.9065, 0.1371, 0.3994, -0.9065, 0.1371, 0.3994, -0.9065, 0.1371, 0.8967, -0.4142, 0.1564, 0.8967, -0.4142, 0.1564, 0.8967, -0.4142, 0.1564, 0.8967, -0.4142, 0.1564, 0.9217, 0.3858, 0.0415, 0.9217, 0.3858, 0.0415, 0.9217, 0.3858, 0.0415, 0.9217, 0.3858, 0.0415, 0.4114, -0.5049, 0.7588, 0.4114, -0.5049, 0.7588, 0.4114, -0.5049, 0.7588, 0.4114, -0.5049, 0.7588, 0.3867, 0.8775, 0.2838, 0.3867, 0.8775, 0.2838, 0.3867, 0.8775, 0.2838, 0.3867, 0.8775, 0.2838, 0.3927, -0.8912, 0.2268, 0.3927, -0.8912, 0.2268, 0.3927, -0.8912, 0.2268, 0.3927, -0.8912, 0.2268, 0.8966, 0.3961, 0.1983, 0.8966, 0.3961, 0.1983, 0.8966, 0.3961, 0.1983, 0.8966, 0.3961, 0.1983, 0.4024, 0.9131, 0.06565, 0.4024, 0.9131, 0.06565, 0.4024, 0.9131, 0.06565, 0.4024, 0.9131, 0.06565, 0.4031, -0.9149, -0.02276, 0.4031, -0.9149, -0.02276, 0.4031, -0.9149, -0.02276, 0.4031, -0.9149, -0.02276, 0.0, -1.0, 3.18e-07, 0.0, -1.0, 3.18e-07, 0.0, -1.0, 3.18e-07, 0.0, -1.0, 3.18e-07, 0.0, -1.0, 3.18e-07, 0.0, -1.0, 3.18e-07, 0.9085, 0.4056, 0.1005, 0.9085, 0.4056, 0.1005, 0.9085, 0.4056, 0.1005, 0.9085, 0.4056, 0.1005, 0.3886, 0.7782, -0.4933, 0.3886, 0.7782, -0.4933, 0.3886, 0.7782, -0.4933, 0.3886, 0.7782, -0.4933, 0.4049, -0.8117, 0.4209, 0.4049, -0.8117, 0.4209, 0.4049, -0.8117, 0.4209, 0.4049, -0.8117, 0.4209, 0.8617, -0.3151, 0.3978, 0.8617, -0.3151, 0.3978, 0.8617, -0.3151, 0.3978, 0.8617, -0.3151, 0.3978, 0.9252, 0.3397, 0.169, 0.9252, 0.3397, 0.169, 0.9252, 0.3397, 0.169, 0.9252, 0.3397, 0.169, 0.4711, 0.8678, -0.1583, 0.4711, 0.8678, -0.1583, 0.4711, 0.8678, -0.1583, 0.4711, 0.8678, -0.1583, 0.4323, -0.7573, 0.4894, 0.4323, -0.7573, 0.4894, 0.4323, -0.7573, 0.4894, 0.4323, -0.7573, 0.4894, 0.9251, -0.2678, 0.2691, 0.9251, -0.2678, 0.2691, 0.9251, -0.2678, 0.2691, 0.9251, -0.2678, 0.2691, 0.9496, 0.3112, 0.03617, 0.9496, 0.3112, 0.03617, 0.9496, 0.3112, 0.03617, 0.9496, 0.3112, 0.03617, 0.4345, 0.8901, -0.1378, 0.4345, 0.8901, -0.1378, 0.4345, 0.8901, -0.1378, 0.4345, 0.8901, -0.1378, 0.2703, -0.5236, 0.8079, 0.2703, -0.5236, 0.8079, 0.2703, -0.5236, 0.8079, 0.2703, -0.5236, 0.8079, 0.9274, -0.32, 0.1939, 0.9274, -0.32, 0.1939, 0.9274, -0.32, 0.1939, 0.9274, -0.32, 0.1939, 0.9303, 0.3218, -0.1758, 0.9303, 0.3218, -0.1758, 0.9303, 0.3218, -0.1758, 0.9303, 0.3218, -0.1758, 0.4, 0.8707, 0.2863, 0.4, 0.8707, 0.2863, 0.4, 0.8707, 0.2863, 0.4, 0.8707, 0.2863, 0.4071, -0.9134, -0.002077, 0.4071, -0.9134, -0.002077, 0.4071, -0.9134, -0.002077, 0.4071, -0.9134, -0.002077, 0.9214, -0.3669, 0.1281, 0.9214, -0.3669, 0.1281, 0.9214, -0.3669, 0.1281, 0.9214, -0.3669, 0.1281, 0.9145, 0.3301, 0.234, 0.9145, 0.3301, 0.234, 0.9145, 0.3301, 0.234, 0.9145, 0.3301, 0.234, 0.4047, 0.7524, 0.5197, 0.4047, 0.7524, 0.5197, 0.4047, 0.7524, 0.5197, 0.4047, 0.7524, 0.5197, -0.0788, 0.04331, 0.9959, -0.0788, 0.04331, 0.9959, -0.0788, 0.04331, 0.9959, -0.0788, 0.04331, 0.9959, 0.8974, -0.3552, 0.2616, 0.8974, -0.3552, 0.2616, 0.8974, -0.3552, 0.2616, 0.8974, -0.3552, 0.2616, 0.8745, 0.245, 0.4186, 0.8745, 0.245, 0.4186, 0.8745, 0.245, 0.4186, 0.8745, 0.245, 0.4186, 0.3183, 0.5245, 0.7897, 0.3183, 0.5245, 0.7897, 0.3183, 0.5245, 0.7897, 0.3183, 0.5245, 0.7897, 0.4054, -0.8639, 0.2989, 0.4054, -0.8639, 0.2989, 0.4054, -0.8639, 0.2989, 0.4054, -0.8639, 0.2989, 0.4054, -0.8639, 0.2989, 0.82, -0.3148, 0.4781, 0.82, -0.3148, 0.4781, 0.82, -0.3148, 0.4781, 0.82, -0.3148, 0.4781, 0.7597, 0.1295, 0.6373, 0.7597, 0.1295, 0.6373, 0.7597, 0.1295, 0.6373, 0.7597, 0.1295, 0.6373, 0.2578, 0.4101, 0.8748, 0.0003337, 0.4245, 0.9054, 0.0003423, 0.4245, 0.9054, 0.2578, 0.4101, 0.8748, 0.3705, -0.8381, 0.4005, 0.3705, -0.8381, 0.4005, 0.3705, -0.8381, 0.4005, 0.3705, -0.8381, 0.4005, 0.8425, -0.2919, 0.4527, 0.8425, -0.2919, 0.4527, 0.8425, -0.2919, 0.4527, 0.8425, -0.2919, 0.4527, 0.765, 0.1081, 0.6349, 0.765, 0.1081, 0.6349, 0.765, 0.1081, 0.6349, 0.765, 0.1081, 0.6349, 0.9175, 0.3973, -0.01799, 0.9175, 0.3973, -0.01799, 0.9175, 0.3973, -0.01799, 0.9175, 0.3973, -0.01799, 0.9444, -0.3273, 0.03094, 0.9444, -0.3273, 0.03094, 0.9444, -0.3273, 0.03094, 0.9444, -0.3273, 0.03094, 0.3488, -0.9366, 0.03301, 0.3488, -0.9366, 0.03301, 0.3488, -0.9366, 0.03301, 0.3488, -0.9366, 0.03301, 0.4466, 0.8924, -0.06365, 0.4466, 0.8924, -0.06365, 0.4466, 0.8924, -0.06365, 0.4466, 0.8924, -0.06365, 0.8615, 0.3531, -0.3649, 0.8615, 0.3531, -0.3649, 0.8615, 0.3531, -0.3649, 0.8615, 0.3531, -0.3649, 0.9237, -0.3326, -0.1903, 0.9237, -0.3326, -0.1903, 0.9237, -0.3326, -0.1903, 0.9237, -0.3326, -0.1903, 0.2769, -0.9609, -0.005684, 0.2769, -0.9609, -0.005684, 0.2769, -0.9609, -0.005684, 0.2769, -0.9609, -0.005684, 0.345, 0.7829, -0.5177, 0.345, 0.7829, -0.5177, 0.345, 0.7829, -0.5177, 0.345, 0.7829, -0.5177, 0.5964, 0.2314, -0.7686, 0.5964, 0.2314, -0.7686, 0.5964, 0.2314, -0.7686, 0.5964, 0.2314, -0.7686, 0.8181, -0.2594, -0.5132, 0.8181, -0.2594, -0.5132, 0.8181, -0.2594, -0.5132, 0.8181, -0.2594, -0.5132, 0.3112, -0.9454, -0.0967, 0.3112, -0.9454, -0.0967, 0.3112, -0.9454, -0.0967, 0.3112, -0.9454, -0.0967, 0.0003217, 0.5628, -0.8266, 0.2081, 0.5505, -0.8085, 0.2081, 0.5505, -0.8085, 0.0003264, 0.5628, -0.8266, 0.2266, -0.1815, -0.9569, 0.2266, -0.1815, -0.9569, 0.2266, -0.1815, -0.9569, 0.2266, -0.1815, -0.9569, 0.9974, -0.06475, 0.03197, 0.9974, -0.06475, 0.03197, 0.9974, -0.06475, 0.03197, 0.9974, -0.06475, 0.03197, -0.7032, -0.7002, -0.1231, -0.7032, -0.7002, -0.1231, -0.7032, -0.7002, -0.1231, -0.7032, -0.7002, -0.1231, 0.9871, -0.008541, 0.1601, 0.9871, -0.008541, 0.1601, 0.9871, -0.008541, 0.1601, 0.9871, -0.008541, 0.1601, 0.09471, -0.07636, 0.9926, 0.09471, -0.07636, 0.9926, 0.09471, -0.07636, 0.9926, 0.09471, -0.07636, 0.9926, -0.697, -0.6737, 0.2456, -0.697, -0.6737, 0.2456, -0.697, -0.6737, 0.2456, -0.697, -0.6737, 0.2456, 0.9664, -0.1257, 0.2242, 0.9664, -0.1257, 0.2242, 0.9664, -0.1257, 0.2242, 0.9664, -0.1257, 0.2242, 2.063e-06, 0.1404, 0.9901, 2.063e-06, 0.1404, 0.9901, 2.063e-06, 0.1404, 0.9901, 2.063e-06, 0.1404, 0.9901, -0.9872, 0.1132, 0.1126, -0.9872, 0.1132, 0.1126, -0.9872, 0.1132, 0.1126, -0.9872, 0.1132, 0.1126, -0.9602, -0.1086, -0.2573, -0.9602, -0.1086, -0.2573, -0.9602, -0.1086, -0.2573, -0.9602, -0.1086, -0.2573, 1.396e-05, -0.6823, -0.7311, 1.396e-05, -0.6823, -0.7311, 1.396e-05, -0.6823, -0.7311, 1.396e-05, -0.6823, -0.7311, 0.9692, -0.2426, -0.04148, 0.9692, -0.2426, -0.04148, 0.9692, -0.2426, -0.04148, 0.9692, -0.2426, -0.04148, 0.9553, 0.0886, 0.2821, 0.9553, 0.0886, 0.2821, 0.9553, 0.0886, 0.2821, 0.9553, 0.0886, 0.2821, -1.271e-07, 0.3833, 0.9236, -1.271e-07, 0.3833, 0.9236, -1.271e-07, 0.3833, 0.9236, -1.271e-07, 0.3833, 0.9236, -0.9717, 0.04819, 0.2311, -0.9717, 0.04819, 0.2311, -0.9717, 0.04819, 0.2311, -0.9717, 0.04819, 0.2311, -0.9, -0.3296, -0.2851, -0.9, -0.3296, -0.2851, -0.9, -0.3296, -0.2851, -0.9, -0.3296, -0.2851, 1.11e-05, -0.7524, -0.6587, 1.11e-05, -0.7524, -0.6587, 1.11e-05, -0.7524, -0.6587, 1.11e-05, -0.7524, -0.6587, 0.9695, -0.2142, -0.1194, 0.9695, -0.2142, -0.1194, 0.9695, -0.2142, -0.1194, 0.9695, -0.2142, -0.1194, 0.7793, 0.2024, 0.5931, 0.7793, 0.2024, 0.5931, 0.7793, 0.2024, 0.5931, 0.7793, 0.2024, 0.5931, 2.74e-06, 0.1933, 0.9811, 2.74e-06, 0.1933, 0.9811, 2.74e-06, 0.1933, 0.9811, 2.74e-06, 0.1933, 0.9811, -0.8245, 0.1906, 0.5327, -0.8245, 0.1906, 0.5327, -0.8245, 0.1906, 0.5327, -0.8245, 0.1906, 0.5327, -0.8509, 0.03045, -0.5245, -0.8509, 0.03045, -0.5245, -0.8509, 0.03045, -0.5245, -0.8509, 0.03045, -0.5245, -9.645e-06, 0.0, -1.0, -9.645e-06, 0.0, -1.0, -9.645e-06, 0.0, -1.0, -9.645e-06, 0.0, -1.0, 0.9393, 0.03361, -0.3414, 0.9393, 0.03361, -0.3414, 0.9393, 0.03361, -0.3414, 0.9393, 0.03361, -0.3414, 0.6223, 0.7811, 0.05225, 0.6223, 0.7811, 0.05225, 0.6223, 0.7811, 0.05225, 0.6223, 0.7811, 0.05225, 0.0, -1.0, 0.0, 0.0, -1.0, 0.0, 0.0, -1.0, 0.0, 0.0, -1.0, 0.0, 0.9914, 0.09214, -0.09266, 0.9914, 0.09214, -0.09266, 0.9914, 0.09214, -0.09266, 0.9914, 0.09214, -0.09266, -1.539e-05, 0.9932, 0.1162, -1.539e-05, 0.9932, 0.1162, -1.539e-05, 0.9932, 0.1162, -1.539e-05, 0.9932, 0.1162, 0.0, -1.0, -3.197e-07, 0.0, -1.0, -3.197e-07, 0.0, -1.0, -3.197e-07, 0.0, -1.0, -3.197e-07, -0.6797, 0.7324, 0.03975, -0.6797, 0.7324, 0.03975, -0.6797, 0.7324, 0.03975, -0.6797, 0.7324, 0.03975, -0.9914, 0.09215, -0.09266, -0.9914, 0.09215, -0.09266, -0.9914, 0.09215, -0.09266, -0.9914, 0.09215, -0.09266, 0.0, -1.0, 0.0, 0.0, -1.0, 0.0, 0.0, -1.0, 0.0, 0.0, -1.0, 0.0, 0.5884, 0.3748, 0.7165, 0.5884, 0.3748, 0.7165, 0.5884, 0.3748, 0.7165, 0.5884, 0.3748, 0.7165, 0.47, 0.8826, 0.01329, 0.47, 0.8826, 0.01329, 0.47, 0.8826, 0.01329, 0.47, 0.8826, 0.01329, 0.5451, -0.1913, 0.8163, 0.5451, -0.1913, 0.8163, 0.5451, -0.1913, 0.8163, 0.5451, -0.1913, 0.8163, 4.052e-06, -1.0, 2.914e-06, 4.052e-06, -1.0, 2.914e-06, 4.052e-06, -1.0, 2.914e-06, 4.052e-06, -1.0, 2.914e-06, 0.3148, 0.812, -0.4916, 0.3148, 0.812, -0.4916, 0.3148, 0.812, -0.4916, 0.3148, 0.812, -0.4916, 3.048e-06, -1.0, -1.22e-06, 3.048e-06, -1.0, -1.22e-06, 3.048e-06, -1.0, -1.22e-06, 3.048e-06, -1.0, -1.22e-06, 0.4014, 0.2557, -0.8795, 0.4014, 0.2557, -0.8795, 0.4014, 0.2557, -0.8795, 0.4014, 0.2557, -0.8795, 0.1343, 0.5796, -0.8037, 0.1343, 0.5796, -0.8037, 0.1343, 0.5796, -0.8037, 0.1343, 0.5796, -0.8037, 0.1828, -0.9822, -0.04361, 0.1828, -0.9822, -0.04361, 0.1828, -0.9822, -0.04361, 0.1828, -0.9822, -0.04361, 0.5224, 0.05636, -0.8508, 0.5224, 0.05636, -0.8508, 0.5224, 0.05636, -0.8508, 0.5224, 0.05636, -0.8508, 0.5955, -0.3567, 0.7198, 0.5955, -0.3567, 0.7198, 0.5955, -0.3567, 0.7198, 0.5955, -0.3567, 0.7198, 0.5348, -0.8079, -0.2476, 0.5348, -0.8079, -0.2476, 0.5348, -0.8079, -0.2476, 0.5348, -0.8079, -0.2476, -0.971, 0.1779, 0.1596, -0.971, 0.1779, 0.1596, -0.971, 0.1779, 0.1596, -0.971, 0.1779, 0.1596, 0.9298, -0.3681, 0.001455, 0.9298, -0.3681, 0.001455, 0.9298, -0.3681, 0.001455, 0.9298, -0.3681, 0.001455, 0.4481, -0.5395, 0.7129, 0.4481, -0.5395, 0.7129, 0.4481, -0.5395, 0.7129, 0.4481, -0.5395, 0.7129, -0.9682, 0.2488, 0.02738, -0.9682, 0.2488, 0.02738, -0.9682, 0.2488, 0.02738, -0.9682, 0.2488, 0.02738, -0.3211, -0.03333, -0.9465, -0.3211, -0.03333, -0.9465, -0.3211, -0.03333, -0.9465, -0.3211, -0.03333, -0.9465, 0.9152, -0.3516, -0.1969, 0.9152, -0.3516, -0.1969, 0.9152, -0.3516, -0.1969, 0.9152, -0.3516, -0.1969, -0.9742, -0.008946, 0.2257, -0.9742, -0.008946, 0.2257, -0.9742, -0.008946, 0.2257, -0.9742, -0.008946, 0.2257, 0.9396, -0.3422, 0.006513, 0.9396, -0.3422, 0.006513, 0.9396, -0.3422, 0.006513, 0.9396, -0.3422, 0.006513, 0.3678, -0.6343, 0.68, 0.3678, -0.6343, 0.68, 0.3678, -0.6343, 0.68, 0.3678, -0.6343, 0.68, -0.9934, 0.1102, 0.0326, -0.9934, 0.1102, 0.0326, -0.9934, 0.1102, 0.0326, -0.9934, 0.1102, 0.0326, -0.2815, -0.2541, -0.9253, -0.2815, -0.2541, -0.9253, -0.2815, -0.2541, -0.9253, -0.2815, -0.2541, -0.9253, 0.9263, -0.289, -0.2417, 0.9263, -0.289, -0.2417, 0.9263, -0.289, -0.2417, 0.9263, -0.289, -0.2417, -0.8452, 0.3065, 0.4378, -0.8452, 0.3065, 0.4378, -0.8452, 0.3065, 0.4378, -0.8452, 0.3065, 0.4378, 0.9398, 0.3129, 0.1371, 0.9398, 0.3129, 0.1371, 0.9398, 0.3129, 0.1371, 0.9398, 0.3129, 0.1371, 0.3609, 0.4266, 0.8293, 0.3609, 0.4266, 0.8293, 0.3609, 0.4266, 0.8293, 0.3609, 0.4266, 0.8293, -0.9742, 0.2257, 0.004394, -0.9742, 0.2257, 0.004394, -0.9742, 0.2257, 0.004394, -0.9742, 0.2257, 0.004394, -0.1895, -0.4024, -0.8956, -0.1895, -0.4024, -0.8956, -0.1895, -0.4024, -0.8956, -0.1895, -0.4024, -0.8956, 0.9209, 0.1463, -0.3612, 0.9209, 0.1463, -0.3612, 0.9209, 0.1463, -0.3612, 0.9209, 0.1463, -0.3612, -0.4954, 0.8569, 0.1426, -0.4954, 0.8569, 0.1426, -0.4954, 0.8569, 0.1426, -0.4954, 0.8569, 0.1426, -0.9301, 0.3302, 0.1607, -0.9301, 0.3302, 0.1607, -0.9301, 0.3302, 0.1607, -0.9301, 0.3302, 0.1607, 1.155e-05, -1.0, -1.599e-06, 1.155e-05, -1.0, -1.599e-06, 1.155e-05, -1.0, -1.599e-06, 1.155e-05, -1.0, -1.599e-06, 0.4941, 0.8691, -0.02221, 0.4941, 0.8691, -0.02221, 0.4941, 0.8691, -0.02221, 0.4941, 0.8691, -0.02221, -6.618e-06, -1.0, 1.176e-06, -6.618e-06, -1.0, 1.176e-06, -6.618e-06, -1.0, 1.176e-06, -6.618e-06, -1.0, 1.176e-06, 0.9307, 0.3401, -0.1344, 0.9307, 0.3401, -0.1344, 0.9307, 0.3401, -0.1344, 0.9307, 0.3401, -0.1344, 0.0193, 0.9987, 0.04631, 0.0193, 0.9987, 0.04631, 0.0193, 0.9987, 0.04631, 0.0193, 0.9987, 0.04631, 3.585e-06, -1.0, -6.95e-07, 3.585e-06, -1.0, -6.95e-07, 3.585e-06, -1.0, -6.95e-07, 3.585e-06, -1.0, -6.95e-07, 0.9144, -0.2821, -0.2903, 0.9144, -0.2821, -0.2903, 0.9144, -0.2821, -0.2903, 0.9144, -0.2821, -0.2903, 0.3614, -0.6497, -0.6688, 0.3614, -0.6497, -0.6688, 0.3614, -0.6497, -0.6688, 0.3614, -0.6497, -0.6688, 0.9144, 0.2823, 0.2901, 0.9144, 0.2823, 0.2901, 0.9144, 0.2823, 0.2901, 0.9144, 0.2823, 0.2901, 0.3614, 0.6522, 0.6664, 0.3614, 0.6522, 0.6664, 0.3614, 0.6522, 0.6664, 0.3614, 0.6522, 0.6664, 0.9278, 0.02521, -0.3721, 0.9278, 0.02521, -0.3721, 0.9278, 0.02521, -0.3721, 0.9278, 0.02521, -0.3721, 0.3893, 0.1352, -0.9112, 0.3893, 0.1352, -0.9112, 0.3893, 0.1352, -0.9112, 0.3893, 0.1352, -0.9112, 0.9125, -0.1773, 0.3686, 0.9125, -0.1773, 0.3686, 0.9125, -0.1773, 0.3686, 0.9125, -0.1773, 0.3686, 0.365, -0.3608, 0.8582, 0.365, -0.3608, 0.8582, 0.365, -0.3608, 0.8582, 0.365, -0.3608, 0.8582, 0.9191, -0.172, -0.3544, 0.9191, -0.172, -0.3544, 0.9191, -0.172, -0.3544, 0.9191, -0.172, -0.3544, 0.3909, -0.1417, -0.9094, 0.3909, -0.1417, -0.9094, 0.3909, -0.1417, -0.9094, 0.3909, -0.1417, -0.9094, 0.9049, -0.1782, 0.3866, 0.9049, -0.1782, 0.3866, 0.9049, -0.1782, 0.3866, 0.9049, -0.1782, 0.3866, 0.3769, -0.1714, 0.9102, 0.3769, -0.1714, 0.9102, 0.3769, -0.1714, 0.9102, 0.3769, -0.1714, 0.9102, 0.9199, -0.3062, -0.245, 0.9199, -0.3062, -0.245, 0.9199, -0.3062, -0.245, 0.9199, -0.3062, -0.245, 0.3618, -0.8033, -0.4731, 0.3618, -0.8033, -0.4731, 0.3618, -0.8033, -0.4731, 0.3618, -0.8033, -0.4731, 0.9213, 0.2862, 0.2634, 0.9213, 0.2862, 0.2634, 0.9213, 0.2862, 0.2634, 0.9213, 0.2862, 0.2634, 0.3773, 0.6665, 0.643, 0.3773, 0.6665, 0.643, 0.3773, 0.6665, 0.643, 0.3773, 0.6665, 0.643, 0.9139, -0.3981, 0.07882, 0.9139, -0.3981, 0.07882, 0.9139, -0.3981, 0.07882, 0.9139, -0.3981, 0.07882, 0.3466, -0.8813, 0.3211, 0.3466, -0.8813, 0.3211, 0.3466, -0.8813, 0.3211, 0.3466, -0.8813, 0.3211, 0.9159, 0.3987, -0.04714, 0.9159, 0.3987, -0.04714, 0.9159, 0.3987, -0.04714, 0.9159, 0.3987, -0.04714, 0.3654, 0.927, -0.08444, 0.3654, 0.927, -0.08444, 0.3654, 0.927, -0.08444, 0.3654, 0.927, -0.08444, 0.9192, -0.2453, 0.308, 0.9192, -0.2453, 0.308, 0.9192, -0.2453, 0.308, 0.9192, -0.2453, 0.308, 0.3666, -0.4624, 0.8073, 0.3666, -0.4624, 0.8073, 0.3666, -0.4624, 0.8073, 0.3666, -0.4624, 0.8073, 0.9161, 0.1904, -0.3529, 0.9161, 0.1904, -0.3529, 0.9161, 0.1904, -0.3529, 0.9161, 0.1904, -0.3529, 0.3694, 0.506, -0.7794, 0.3694, 0.506, -0.7794, 0.3694, 0.506, -0.7794, 0.3694, 0.506, -0.7794, 0.9282, -0.01909, 0.3716, 0.9282, -0.01909, 0.3716, 0.9282, -0.01909, 0.3716, 0.9282, -0.01909, 0.3716, 0.3929, 0.02927, 0.9191, 0.3929, 0.02927, 0.9191, 0.3929, 0.02927, 0.9191, 0.3929, 0.02927, 0.9191, 0.9258, -0.06157, -0.373, 0.9258, -0.06157, -0.373, 0.9258, -0.06157, -0.373, 0.9258, -0.06157, -0.373, 0.3912, -0.08245, -0.9166, 0.3912, -0.08245, -0.9166, 0.3912, -0.08245, -0.9166, 0.3912, -0.08245, -0.9166, 0.9312, 0.06892, 0.358, 0.9312, 0.06892, 0.358, 0.9312, 0.06892, 0.358, 0.9312, 0.06892, 0.358, 0.4025, 0.2734, 0.8736, 0.4025, 0.2734, 0.8736, 0.4025, 0.2734, 0.8736, 0.4025, 0.2734, 0.8736, 0.9268, -0.1964, -0.32, 0.9268, -0.1964, -0.32, 0.9268, -0.1964, -0.32, 0.9268, -0.1964, -0.32, 0.3979, -0.3936, -0.8287, 0.3979, -0.3936, -0.8287, 0.3979, -0.3936, -0.8287, 0.3979, -0.3936, -0.8287, 0.9199, -0.03108, 0.3909, 0.9199, -0.03108, 0.3909, 0.9199, -0.03108, 0.3909, 0.9199, -0.03108, 0.3909, 0.4023, 0.2387, 0.8839, 0.4023, 0.2387, 0.8839, 0.4023, 0.2387, 0.8839, 0.4023, 0.2387, 0.8839, 0.8935, -0.3835, -0.2334, 0.8935, -0.3835, -0.2334, 0.8935, -0.3835, -0.2334, 0.8935, -0.3835, -0.2334, 0.3733, -0.6388, -0.6727, 0.3733, -0.6388, -0.6727, 0.3733, -0.6388, -0.6727, 0.3733, -0.6388, -0.6727, 0.8226, -0.3363, 0.4586, 0.8226, -0.3363, 0.4586, 0.8226, -0.3363, 0.4586, 0.8226, -0.3363, 0.4586, 0.3728, -0.07721, 0.9247, 0.3728, -0.07721, 0.9247, 0.3728, -0.07721, 0.9247, 0.3728, -0.07721, 0.9247, 0.7536, -0.6523, -0.08063, 0.7536, -0.6523, -0.08063, 0.7536, -0.6523, -0.08063, 0.7536, -0.6523, -0.08063, 0.2992, -0.8585, -0.4166, 0.2992, -0.8585, -0.4166, 0.2992, -0.8585, -0.4166, 0.2992, -0.8585, -0.4166, 0.3762, 0.2227, 0.8994, 0.3762, 0.2227, 0.8994, 0.3762, 0.2227, 0.8994, 0.3762, 0.2227, 0.8994, 0.9044, 0.2982, 0.3052, 0.9044, 0.2982, 0.3052, 0.9044, 0.2982, 0.3052, 0.9044, 0.2982, 0.3052, 0.8719, 0.2613, 0.4141, 0.8719, 0.2613, 0.4141, 0.8719, 0.2613, 0.4141, 0.8719, 0.2613, 0.4141, 0.9137, 0.1479, 0.3785, 0.9137, 0.1479, 0.3785, 0.9137, 0.1479, 0.3785, 0.9137, 0.1479, 0.3785, 0.9448, 0.1831, 0.2718, 0.9448, 0.1831, 0.2718, 0.9448, 0.1831, 0.2718, 0.9448, 0.1831, 0.2718, 0.8693, 0.2576, 0.4219, 0.8693, 0.2576, 0.4219, 0.8693, 0.2576, 0.4219, 0.8693, 0.2576, 0.4219, 0.8931, -0.3685, 0.2581, 0.8931, -0.3685, 0.2581, 0.8931, -0.3685, 0.2581, 0.8931, -0.3685, 0.2581, 0.4154, -0.906, 0.08119, 0.4154, -0.906, 0.08119, 0.4154, -0.906, 0.08119, 0.4154, -0.906, 0.08119, 0.4154, -0.906, 0.08119, 0.3892, 0.7593, 0.5215, 0.3892, 0.7593, 0.5215, 0.3892, 0.7593, 0.5215, 0.3892, 0.7593, 0.5215, 0.4308, -0.8979, 0.09003, 0.4308, -0.8979, 0.09003, 0.4308, -0.8979, 0.09003, 0.4308, -0.8979, 0.09003, 0.08152, -0.9928, 0.08824, 0.08152, -0.9928, 0.08824, 0.08152, -0.9928, 0.08824, 0.08152, -0.9928, 0.08824, 0.9675, 0.2451, -0.06176, 0.9675, 0.2451, -0.06176, 0.9675, 0.2451, -0.06176, 0.9675, 0.2451, -0.06176, 0.07643, -0.04371, -0.9961, 0.07643, -0.04371, -0.9961, 0.07643, -0.04371, -0.9961, 0.07643, -0.04371, -0.9961, -1.0, 0.004522, -0.0003344, -1.0, 0.004522, -0.0003344, -1.0, 0.004522, -0.0003344, -1.0, 0.004522, -0.0003344])] * 3)])
arm_armature = bpy.data.armatures.new('Armature')  # bones are not reproduced

# ---- objects
ob_mesh_squirrel = bpy.data.objects.new('Mesh_Squirrel', me_mesh_squirrel)
ob_armature = bpy.data.objects.new('Armature', arm_armature)

# ---- transforms, parenting, visibility, modifiers, constraints
ob_mesh_squirrel.parent = ob_armature
ob_mesh_squirrel.matrix_parent_inverse = Matrix(((0.07834, -0.0, 0.0, 1.125e-16), (-0.0, 0.07834, -0.0, -0.8269), (0.0, 0.0, 0.07834, -1.937), (-0.0, 0.0, -0.0, 1.0)))
ob_mesh_squirrel.location = (0.0, 0.0, 20.56)
ob_mesh_squirrel.rotation_euler = (1.571, -0.0, 0.0)
_vg = ob_mesh_squirrel.vertex_groups.new(name='Root')
for _i, _w in zip([83, 86, 87, 90, 95, 134, 135, 169], [0.002609, 0.05668, 0.2026, 0.8712, 0.03958, 0.01592, 0.09041, 0.004882]): _vg.add([_i], _w, 'REPLACE')
_vg = ob_mesh_squirrel.vertex_groups.new(name='Spine1')
for _i, _w in zip([28, 29, 34, 83, 86, 90, 129, 131], [0.1264, 0.9254, 0.04736, 0.0989, 0.8939, 0.04897, 0.05327, 0.01784]): _vg.add([_i], _w, 'REPLACE')
_vg = ob_mesh_squirrel.vertex_groups.new(name='Spine2')
for _i, _w in zip([28, 29, 33, 34, 37, 38, 39, 43, 44, 49], [0.05129, 0.02655, 0.6332, 0.9264, 0.05565, 0.1489, 0.8887, 0.02435, 0.08096, 0.01867]): _vg.add([_i], _w, 'REPLACE')
_vg = ob_mesh_squirrel.vertex_groups.new(name='Spine3')
for _i, _w in zip([25, 38, 39, 40, 43, 44, 45, 46, 47, 48, 49, 50, 51, 52, 53, 54, 55, 56, 57, 58, 59, 60, 61, 62, 63, 64, 65, 66, 67, 70, 101, 223, 224, 225, 227, 228, 229, 230, 231, 232], [0.5, 0.07738, 0.06351, 0.01199, 0.6201, 0.8644, 0.0917, 0.08594, 0.1785, 0.6897, 0.7854, 0.1923, 0.3248, 0.418, 0.2708, 0.4872, 0.2336, 0.3077, 0.2132, 0.1665, 0.2057, 0.1578, 0.1734, 0.1073, 0.04925, 0.07182, 0.08663, 0.06961, 0.03534, 0.009123, 0.03252, 0.0004685, 0.03232, 0.004827, 0.02031, 0.001802, 0.02417, 0.0133, 0.01721, 0.01068]): _vg.add([_i], _w, 'REPLACE')
_vg = ob_mesh_squirrel.vertex_groups.new(name='Head')
for _i, _w in zip([0, 1, 2, 3, 4, 5, 6, 7, 8, 9, 10, 11, 12, 13, 14, 15, 16, 17, 18, 19, 20, 21, 22, 23, 24, 25, 26, 27, 40, 43, 44, 45, 46, 47, 48, 49, 50, 51, 52, 53, 54, 55, 56, 57, 58, 59, 60, 61, 62, 63, 64, 65, 66, 67, 68, 69, 70, 71, 72, 73, 74, 75, 76, 77, 78, 79, 80, 81, 82, 101, 217, 218, 219, 220, 221, 222, 223, 224, 225, 226, 227, 228, 229, 230, 231, 232], [1.0, 1.0, 1.0, 1.0, 1.0, 1.0, 1.0, 1.0, 1.0, 1.0, 1.0, 1.0, 1.0, 1.0, 1.0, 1.0, 1.0, 1.0, 1.0, 1.0, 1.0, 1.0, 1.0, 1.0, 1.0, 0.5, 1.0, 1.0, 0.02846, 0.09077, 0.02138, 0.1163, 0.06374, 0.08753, 0.227, 0.1783, 0.2592, 0.2294, 0.2762, 0.6994, 0.4985, 0.4343, 0.4526, 0.6607, 0.8162, 0.7853, 0.6425, 0.6978, 0.8433, 0.943, 0.9236, 0.8108, 0.8736, 0.9358, 0.987, 0.9804, 0.9382, 0.9607, 0.9825, 0.9974, 0.9975, 0.9798, 0.9849, 0.9937, 0.9958, 0.9965, 0.9888, 0.9906, 0.9937, 0.01257, 0.9929, 1.0, 1.0, 1.0, 1.0, 0.9813, 0.9725, 0.9117, 0.9483, 0.9759, 0.9281, 0.9471, 0.9211, 0.9335, 0.9303, 0.9373]): _vg.add([_i], _w, 'REPLACE')
_vg = ob_mesh_squirrel.vertex_groups.new(name='FrontUpperLeg.L')
for _i, _w in zip([28, 30, 31, 32, 33, 35, 36, 37, 38, 39, 40, 41, 42, 43, 45, 46, 47, 48, 50, 51, 52, 55, 56, 57, 60, 61, 62, 65, 85, 96, 97, 99, 100, 101], [0.008223, 0.0915, 0.05174, 0.06962, 0.2364, 0.3098, 0.6187, 0.8076, 0.7407, 0.02873, 0.2774, 0.3884, 0.8849, 0.2265, 0.2038, 0.2785, 0.5905, 0.05993, 0.1428, 0.1663, 0.2344, 0.0956, 0.09348, 0.09104, 0.061, 0.05376, 0.02458, 0.01497, 0.01183, 0.1838, 0.1222, 0.04494, 0.08465, 0.1388]): _vg.add([_i], _w, 'REPLACE')
_vg = ob_mesh_squirrel.vertex_groups.new(name='FrontLowerLeg.L')
for _i, _w in zip([30, 35, 36, 37, 40, 41, 42, 45, 46, 47, 50, 51, 52, 55, 56, 60, 61, 65, 96, 97, 98, 99, 100, 101, 102, 103, 104, 105, 106, 107, 108, 111, 112, 113, 114, 117, 118, 119], [0.04515, 0.1778, 0.2406, 0.02783, 0.292, 0.465, 0.05716, 0.2852, 0.5117, 0.1206, 0.1924, 0.2169, 0.05244, 0.1224, 0.1045, 0.07469, 0.05308, 0.02723, 0.7725, 0.8499, 0.9804, 0.933, 0.8608, 0.7523, 0.977, 0.9239, 0.911, 0.9695, 0.9678, 0.9663, 0.04632, 0.02026, 0.4423, 0.1934, 0.06421, 0.02709, 0.3543, 0.3356]): _vg.add([_i], _w, 'REPLACE')
_vg = ob_mesh_squirrel.vertex_groups.new(name='FrontPaw.L')
for _i, _w in zip([103, 104, 105, 106, 107, 108, 109, 110, 111, 112, 113, 114, 115, 116, 117, 118, 119, 120, 121, 122, 123, 124, 125, 126, 127], [0.06781, 0.07691, 0.006897, 0.005073, 0.003883, 0.9519, 0.9771, 0.985, 0.9648, 0.5575, 0.8061, 0.9358, 0.9849, 0.9824, 0.9614, 0.6456, 0.6643, 0.9975, 1.001, 1.001, 1.001, 1.0, 1.001, 0.9986, 0.9982]): _vg.add([_i], _w, 'REPLACE')
_vg = ob_mesh_squirrel.vertex_groups.new(name='FrontUpperLeg.R')
for _i, _w in zip([30, 35, 36, 40, 41, 45, 46, 50, 51, 55, 56, 60, 65, 101], [0.06382, 0.2875, 0.02226, 0.2937, 0.08451, 0.2743, 0.04665, 0.1985, 0.05443, 0.1055, 0.02328, 0.05885, 0.00777, 0.0003132]): _vg.add([_i], _w, 'REPLACE')
_vg = ob_mesh_squirrel.vertex_groups.new(name='FrontLowerLeg.R')
_vg = ob_mesh_squirrel.vertex_groups.new(name='FrontPaw.R')
_vg = ob_mesh_squirrel.vertex_groups.new(name='BackUpperLeg.L')
for _i, _w in zip([28, 29, 30, 31, 32, 33, 37, 83, 85, 86, 87, 88, 89, 90, 128, 129, 130, 131, 132, 133, 134, 135, 136, 137, 138, 139, 144, 145], [0.7719, 0.01161, 5.025e-05, 0.05147, 0.8097, 0.0829, 0.07126, 0.8458, 0.005975, 0.03816, 0.6669, 0.2038, 0.05711, 0.04904, 0.8682, 0.8725, 0.8259, 0.8992, 0.06043, 0.05958, 0.5805, 0.718, 0.1793, 0.1079, 0.1645, 0.02311, 0.05095, 0.0557]): _vg.add([_i], _w, 'REPLACE')
_vg = ob_mesh_squirrel.vertex_groups.new(name='BackLowerLeg.L')
for _i, _w in zip([30, 31, 32, 35, 36, 40, 84, 85, 88, 89, 128, 129, 130, 132, 133, 134, 135, 136, 137, 138, 139, 140, 141, 142, 143, 144, 145, 146, 147, 148, 149, 150, 151, 152, 153, 154, 155, 156, 157, 160], [0.3887, 0.8273, 0.091, 0.1085, 0.07173, 0.02169, 0.9015, 0.4323, 0.4598, 0.2119, 0.092, 0.00494, 0.1319, 0.9162, 0.9166, 0.1873, 0.06367, 0.5469, 0.09549, 0.04115, 0.1177, 0.8911, 0.9358, 0.9321, 0.9382, 0.7514, 0.7568, 0.0432, 0.4359, 0.4212, 0.09023, 0.5118, 0.5188, 0.1289, 0.394, 0.4195, 0.1821, 0.4676, 0.4793, 0.004502]): _vg.add([_i], _w, 'REPLACE')
_vg = ob_mesh_squirrel.vertex_groups.new(name='BackPaw.L')
for _i, _w in zip([88, 140, 141, 142, 143, 144, 145, 146, 147, 148, 149, 150, 151, 152, 153, 154, 155, 156, 157, 158, 159, 160, 161, 162, 163, 164, 165], [0.02054, 0.08628, 0.05245, 0.05458, 0.0521, 0.1233, 0.1076, 0.9531, 0.5635, 0.578, 0.9095, 0.4736, 0.4625, 0.871, 0.6057, 0.5803, 0.8178, 0.5286, 0.5157, 1.01, 1.015, 0.9727, 1.013, 1.047, 0.9868, 1.009, 0.995]): _vg.add([_i], _w, 'REPLACE')
_vg = ob_mesh_squirrel.vertex_groups.new(name='BackUpperLeg.R')
for _i, _w in zip([30, 35, 85, 89], [0.2975, 0.06588, 0.2472, 0.06095]): _vg.add([_i], _w, 'REPLACE')
_vg = ob_mesh_squirrel.vertex_groups.new(name='BackLowerLeg.R')
_vg = ob_mesh_squirrel.vertex_groups.new(name='BackPaw.R')
_vg = ob_mesh_squirrel.vertex_groups.new(name='Bone.005')
for _i, _w in zip([30, 85, 87, 88, 89, 91, 92, 93, 94, 95, 134, 135, 136, 137, 138, 139, 144, 145, 166, 167, 168, 169, 170, 174], [0.02654, 0.1088, 0.07833, 0.1529, 0.3245, 0.6908, 0.7976, 0.5061, 0.4876, 0.6562, 0.1307, 0.09589, 0.1377, 0.4921, 0.6019, 0.4745, 0.02682, 0.03388, 0.005512, 0.09749, 0.01684, 0.4172, 0.203, 0.01468]): _vg.add([_i], _w, 'REPLACE')
_vg = ob_mesh_squirrel.vertex_groups.new(name='TailBone1')
for _i, _w in zip([30, 85, 88, 89, 91, 92, 93, 94, 95, 134, 136, 137, 138, 139, 144, 145, 166, 167, 168, 169, 170, 171, 172, 173, 174, 175], [0.02337, 0.1045, 0.1221, 0.3132, 0.2393, 0.1541, 0.441, 0.4702, 0.2593, 0.05462, 0.09422, 0.2854, 0.1578, 0.3529, 0.0102, 0.01318, 0.5112, 0.7454, 0.5397, 0.4937, 0.7159, 0.02088, 0.0297, 0.02542, 0.0411, 0.0271]): _vg.add([_i], _w, 'REPLACE')
_vg = ob_mesh_squirrel.vertex_groups.new(name='TailBone2')
for _i, _w in zip([95, 166, 167, 168, 169, 170, 171, 172, 173, 174, 175, 176, 177, 178, 179, 180, 181, 183, 186], [0.001942, 0.4558, 0.1463, 0.4216, 0.04994, 0.06597, 0.7971, 0.8713, 0.8488, 0.8496, 0.8785, 0.2218, 0.09311, 0.1522, 0.02821, 0.02669, 0.11, 0.05014, 0.04582]): _vg.add([_i], _w, 'REPLACE')
_vg = ob_mesh_squirrel.vertex_groups.new(name='TailBone3')
for _i, _w in zip([174, 177, 179, 180], [0.004843, 0.1054, 0.4411, 0.4148]): _vg.add([_i], _w, 'REPLACE')
_vg = ob_mesh_squirrel.vertex_groups.new(name='TailBone4')
for _i, _w in zip([171, 172, 173, 174, 175, 176, 177, 178, 179, 180, 181, 182, 183, 184, 185, 186, 187, 188, 191], [0.09401, 0.05691, 0.07225, 0.02908, 0.03042, 0.4118, 0.7401, 0.6149, 0.4924, 0.5213, 0.2311, 0.6802, 0.2961, 0.4979, 0.5214, 0.1013, 0.06484, 0.06489, 0.03025]): _vg.add([_i], _w, 'REPLACE')
_vg = ob_mesh_squirrel.vertex_groups.new(name='TailBone5')
for _i, _w in zip([171, 176, 177, 178, 181, 182, 183, 184, 185, 186, 187, 188, 189, 190, 191, 193], [0.01902, 0.175, 0.02576, 0.1279, 0.3151, 0.1978, 0.4271, 0.4585, 0.4364, 0.1461, 0.1405, 0.1314, 0.4682, 0.4373, 0.05878, 0.01158]): _vg.add([_i], _w, 'REPLACE')
_vg = ob_mesh_squirrel.vertex_groups.new(name='TailBone6')
for _i, _w in zip([171, 176, 178, 181, 182, 183, 186, 187, 188, 189, 190, 191, 192, 193, 194, 195, 196, 197, 198], [0.008432, 0.1557, 0.06847, 0.2985, 0.08965, 0.2068, 0.6187, 0.7689, 0.7458, 0.4987, 0.5277, 0.6912, 0.8095, 0.8041, 0.4989, 0.5353, 0.1291, 0.05652, 0.08671]): _vg.add([_i], _w, 'REPLACE')
_vg = ob_mesh_squirrel.vertex_groups.new(name='TailBone7')
for _i, _w in zip([192, 193, 194, 195, 197, 199, 200, 204], [0.1097, 0.007386, 0.4651, 0.4332, 0.09751, 0.451, 0.4232, 0.05297]): _vg.add([_i], _w, 'REPLACE')
_vg = ob_mesh_squirrel.vertex_groups.new(name='TailBone8')
for _i, _w in zip([181, 186, 188, 191, 192, 193, 196, 197, 198, 199, 200, 201, 202, 203, 204, 205, 206, 207, 209, 210], [0.008039, 0.06568, 0.004462, 0.1538, 0.05562, 0.1021, 0.7144, 0.8159, 0.8068, 0.5052, 0.536, 0.1713, 0.6937, 0.2276, 0.6669, 0.5392, 0.005749, 0.06433, 0.1153, 0.07358]): _vg.add([_i], _w, 'REPLACE')
_vg = ob_mesh_squirrel.vertex_groups.new(name='TailBone9')
for _i, _w in zip([196, 197, 198, 201, 202, 203, 204, 205, 206, 207, 208, 209, 210, 211, 212, 213, 214, 215, 216], [0.1254, 0.004779, 0.07432, 0.8042, 0.2928, 0.7581, 0.2769, 0.4356, 0.9685, 0.9339, 0.9737, 0.8761, 0.9227, 0.9978, 0.9969, 0.9968, 0.9981, 0.9902, 0.9954]): _vg.add([_i], _w, 'REPLACE')
_m = ob_mesh_squirrel.modifiers.new('Mirror', 'MIRROR')
_m = ob_mesh_squirrel.modifiers.new('Armature', 'ARMATURE')
_m.object = ob_armature
ob_armature.location = (-1.437e-15, 10.56, 24.72)
ob_armature.scale = (12.77, 12.77, 12.77)
ob_armature.show_in_front = True

# ---- collection membership
col_collection.objects.link(ob_mesh_squirrel)
col_collection.objects.link(ob_armature)

# ---- scene / render settings (as saved in the file)
scene.frame_start = 1; scene.frame_end = 250; scene.frame_set(1)
scene.render.engine = 'BLENDER_EEVEE_NEXT'
bpy.context.view_layer.update()

# ---- added for rendering (the .blend has no active camera and no usable light): camera, sun
cam_auto = bpy.data.cameras.new('AutoCamera')
cam_auto.lens = 50.0
cam_auto.sensor_width = 36.0
cam_auto.clip_end = 1697.64
ob_auto_camera = bpy.data.objects.new('AutoCamera', cam_auto)
scene.collection.objects.link(ob_auto_camera)
ob_auto_camera.location = (96.7318, -118.31, 97.95)
ob_auto_camera.rotation_euler = (1.09748, -7.21219e-08, 0.694738)
scene.camera = ob_auto_camera
light_auto_sun = bpy.data.lights.new('AutoSun', 'SUN')
light_auto_sun.energy = 3.0
light_auto_sun.angle = 0.0523599
ob_auto_sun = bpy.data.objects.new('AutoSun', light_auto_sun)
scene.collection.objects.link(ob_auto_sun)
ob_auto_sun.rotation_euler = (0.872665, 0.174533, 0.523599)
bpy.context.view_layer.update()
